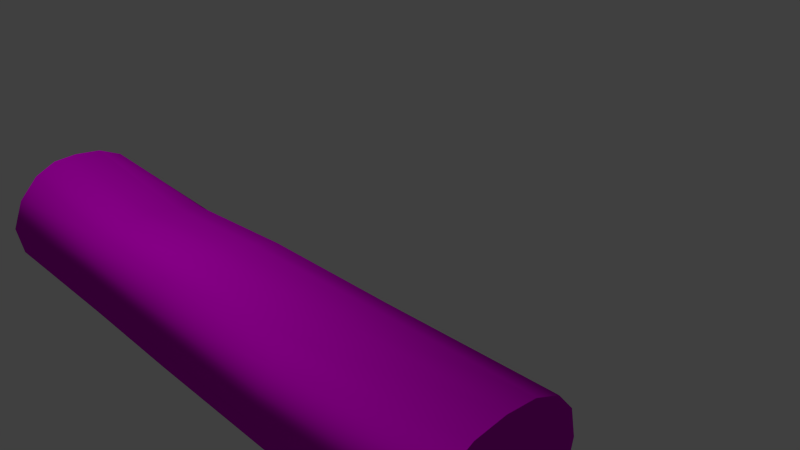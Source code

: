 # Source: decoration_tree_dead_2.blend  (saved by Blender 2.70.0; exported with 4.5.12 LTS)
import bpy
from mathutils import Matrix  # noqa: F401  (used for matrix-valued properties, if any)

bpy.ops.wm.read_factory_settings(use_empty=True)
scene = bpy.context.scene
scene.name = 'Scene'

# ---- collections
col_collection_1 = bpy.data.collections.new('Collection 1'); scene.collection.children.link(col_collection_1)

# ---- images (referenced by path relative to the original .blend; pixels are not part of the script)
import os
ASSET_DIR = os.environ.get("B2B_ASSET_DIR", "")  # directory of the original .blend (textures are referenced by path, not embedded)
HERE = os.path.dirname(os.path.abspath(__file__))  # packed textures are extracted next to this script under _unpacked/

def load_image(name, relpath, width, height, colorspace="sRGB"):
    """Load a texture the original file referenced (path relative to the .blend, or extracted next to this script)."""
    p = next((c for c in (os.path.join(HERE, relpath), os.path.join(ASSET_DIR, relpath)) if relpath and os.path.exists(c)), "")
    if p:
        img = bpy.data.images.load(p, check_existing=True)
        img.name = name
    else:  # same state as the original file: an image datablock whose file is absent (Cycles renders it pink)
        img = bpy.data.images.new(name, width, height)
        img.source = "FILE"
        img.filepath = "//" + (relpath or name)
    img.colorspace_settings.name = colorspace
    return img
img_deadtree_2_diffuse_png = load_image('deadtree_2_diffuse.png', 'Texturen/deadtree_2_diffuse.png', 1024, 1024, 'sRGB')
img_deadtree_2_normal_png = load_image('deadtree_2_normal.png', 'Texturen/deadtree_2_normal.png', 1024, 1024, 'sRGB')

# ---- materials (node trees are filled in below, after node groups)
mat_material_001 = bpy.data.materials.new('Material.001')
mat_material_001.alpha_threshold = 0.0
mat_material_001.roughness = 0.5
mat_material_001.line_color = (0.0, 0.0, 0.0, 1.0)
mat_tree_2 = bpy.data.materials.new('tree_2')
mat_tree_2.alpha_threshold = 0.0
mat_tree_2.roughness = 0.5
mat_tree_2.line_color = (0.0, 0.0, 0.0, 1.0)

# ---- material node trees
mat_material_001.use_nodes = True; mat_material_001.node_tree.nodes.clear()
_N = mat_material_001.node_tree.nodes; _L = mat_material_001.node_tree.links
n0 = _N.new('ShaderNodeOutputMaterial'); n0.name = 'Material Output'; n0.location = (300, 300)
n1 = _N.new('ShaderNodeEmission'); n1.name = 'Emission'; n1.location = (110, 300)
n1.inputs[0].default_value = (0.8, 0.8, 0.8, 1.0)
n1.inputs[1].default_value = 20.0
_L.new(n1.outputs[0], n0.inputs[0])
n0.is_active_output = True
mat_tree_2.use_nodes = True; mat_tree_2.node_tree.nodes.clear()
_N = mat_tree_2.node_tree.nodes; _L = mat_tree_2.node_tree.links
n0 = _N.new('ShaderNodeTexCoord'); n0.name = 'Texture Coordinate'; n0.location = (-472, 177)
n1 = _N.new('ShaderNodeBsdfDiffuse'); n1.name = 'Diffuse BSDF'; n1.location = (192, 186)
n2 = _N.new('ShaderNodeOutputMaterial'); n2.name = 'Material Output'; n2.location = (460, 51)
n3 = _N.new('ShaderNodeNormalMap'); n3.name = 'Normal Map'; n3.location = (-1, 12)
n4 = _N.new('ShaderNodeTexImage'); n4.name = 'Image Texture'; n4.location = (-223, 295)
n4.width = 290
n4.image = img_deadtree_2_diffuse_png
n5 = _N.new('ShaderNodeTexImage'); n5.name = 'Image Texture.001'; n5.location = (-225, 14)
n5.width = 239
n5.image = img_deadtree_2_normal_png
n6 = _N.new('ShaderNodeDisplacement'); n6.name = 'Displacement'; n6.location = (0, 0)
n6.inputs[1].default_value = 0.0
n6.inputs[2].default_value = 0.1
_L.new(n1.outputs[0], n2.inputs[0])
_L.new(n0.outputs[2], n4.inputs[0])
_L.new(n4.outputs[0], n1.inputs[0])
_L.new(n0.outputs[2], n5.inputs[0])
_L.new(n3.outputs[0], n1.inputs[2])
_L.new(n5.outputs[0], n3.inputs[1])
_L.new(n3.outputs[0], n6.inputs[0])
_L.new(n6.outputs[0], n2.inputs[2])
n2.is_active_output = True

# ---- world
world_world = bpy.data.worlds.new('World'); scene.world = world_world
world_world.color = (0.05088, 0.05088, 0.05088)
world_world.use_sun_shadow = False
world_world.sun_shadow_jitter_overblur = 0.0
world_world.cycles.sampling_method = 'MANUAL'
world_world.cycles.sample_map_resolution = 256

# ---- cameras
cam_camera = bpy.data.cameras.new('Camera')
cam_camera.clip_end = 100.0
cam_camera.lens = 35.0
cam_camera.sensor_width = 32.0
cam_camera.sensor_height = 18.0
cam_camera.ortho_scale = 7.314
cam_camera.dof.focus_distance = 0.0

# ---- meshes
me_plane = bpy.data.meshes.new('Plane')
me_plane.from_pydata([(-1.0, -1.0, 0.0), (1.0, -1.0, 0.0), (-1.0, 1.0, 0.0), (1.0, 1.0, 0.0)], [], [(0, 1, 3, 2)])
me_plane.materials.append(mat_material_001)
me_plane.use_remesh_preserve_volume = False
me_plane.use_remesh_preserve_attributes = False
me_plane.use_mirror_vertex_groups = False
me_plane.update()
me_cylinder_002 = bpy.data.meshes.new('Cylinder.002')
me_cylinder_002.from_pydata([(4.001, -0.8903, 0.04865), (-3.913, -0.9935, 0.04875), (4.001, -0.8514, -0.3339), (-3.918, -0.9327, -0.3339), (4.001, -0.6965, -0.638), (-3.918, -0.7086, -0.6387), (4.001, -0.3812, -0.7945), (-3.918, -0.3804, -0.7818), (4.001, 0.002259, -0.8294), (-3.918, 0.002245, -0.8103), (4.001, 0.3849, -0.7945), (-3.918, 0.3849, -0.7818), (4.001, 0.7094, -0.6414), (-3.918, 0.7094, -0.6387), (4.001, 0.9261, -0.3339), (-3.918, 0.9197, -0.3339), (4.001, 1.002, 0.04876), (-3.918, 0.9716, 0.04195), (4.001, 0.9261, 0.4162), (-3.918, 0.8799, 0.4033), (4.001, 0.7094, 0.6761), (-3.918, 0.6781, 0.6843), (4.001, 0.3849, 0.8191), (-3.918, 0.3766, 0.8244), (4.001, 0.002259, 0.8577), (-3.913, 0.02363, 0.8661), (4.001, -0.3839, 0.8164), (-3.898, -0.2921, 0.8496), (4.001, -0.704, 0.6678), (-3.889, -0.579, 0.7181), (4.001, -0.855, 0.4005), (-3.898, -0.8439, 0.4314), (-1.735, -0.9978, 0.04875), (-1.735, -0.9216, -0.3339), (-1.735, -0.7049, -0.6584), (-1.735, -0.3804, -0.8751), (-1.735, 0.002249, -0.9512), (-1.735, 0.3849, -0.8751), (-1.735, 0.701, -0.6584), (-1.735, 0.8866, -0.3339), (-1.735, 0.9396, 0.04875), (-1.735, 0.8538, 0.3902), (-1.735, 0.6277, 0.5983), (-1.735, 0.284, 0.6821), (-1.735, -0.06479, 0.7204), (-1.735, -0.3943, 0.7283), (-1.735, -0.7049, 0.632), (-1.735, -0.9216, 0.4078), (-0.1144, -0.9311, -0.3339), (-0.1144, -0.7049, -0.6584), (-0.1144, -0.3804, -0.8751), (-0.1144, 0.002252, -0.9512), (-0.1144, 0.3849, -0.8751), (-0.1144, 0.7094, -0.6584), (-0.1144, 0.9261, -0.3339), (-0.1144, 1.002, 0.04875), (-0.1144, 0.9261, 0.4074), (-0.1144, 0.7094, 0.6261), (-0.1144, 0.3849, 0.729), (-0.1144, 0.002252, 0.8237), (-0.1144, -0.4091, 0.8741), (-0.1144, -0.7469, 0.7359), (-0.1144, -0.9724, 0.4314), (-0.1144, -1.03, 0.04875), (1.761, -0.9216, -0.3339), (1.761, -0.7049, -0.6584), (1.761, -0.3804, -0.8751), (1.761, 0.002255, -0.9512), (1.761, 0.3849, -0.8751), (1.761, 0.7094, -0.6584), (1.761, 0.9261, -0.3339), (1.761, 1.002, 0.03484), (1.761, 0.9261, 0.3653), (1.761, 0.7094, 0.6354), (1.761, 0.3849, 0.7728), (1.761, 0.002255, 0.7692), (1.761, -0.3804, 0.6739), (1.761, -0.7049, 0.5401), (1.761, -0.9216, 0.3211), (1.761, -0.9977, 0.02953)], [], [(32, 1, 3, 33), (33, 3, 5, 34), (34, 5, 7, 35), (35, 7, 9, 36), (36, 9, 11, 37), (37, 11, 13, 38), (38, 13, 15, 39), (39, 15, 17, 40), (40, 17, 19, 41), (41, 19, 21, 42), (42, 21, 23, 43), (43, 23, 25, 44), (44, 25, 27, 45), (45, 27, 29, 46), (3, 1, 31, 29, 27, 25, 23, 21, 19, 17, 15, 13, 11, 9, 7, 5), (47, 31, 1, 32), (46, 29, 31, 47), (0, 2, 4, 6, 8, 10, 12, 14, 16, 18, 20, 22, 24, 26, 28, 30), (63, 32, 33, 48), (48, 33, 34, 49), (49, 34, 35, 50), (50, 35, 36, 51), (51, 36, 37, 52), (52, 37, 38, 53), (53, 38, 39, 54), (54, 39, 40, 55), (55, 40, 41, 56), (56, 41, 42, 57), (57, 42, 43, 58), (58, 43, 44, 59), (59, 44, 45, 60), (60, 45, 46, 61), (62, 47, 32, 63), (61, 46, 47, 62), (79, 63, 48, 64), (64, 48, 49, 65), (65, 49, 50, 66), (66, 50, 51, 67), (67, 51, 52, 68), (68, 52, 53, 69), (69, 53, 54, 70), (70, 54, 55, 71), (71, 55, 56, 72), (72, 56, 57, 73), (73, 57, 58, 74), (74, 58, 59, 75), (75, 59, 60, 76), (76, 60, 61, 77), (78, 62, 63, 79), (77, 61, 62, 78), (0, 79, 64, 2), (2, 64, 65, 4), (4, 65, 66, 6), (6, 66, 67, 8), (8, 67, 68, 10), (10, 68, 69, 12), (12, 69, 70, 14), (14, 70, 71, 16), (16, 71, 72, 18), (18, 72, 73, 20), (20, 73, 74, 22), (22, 74, 75, 24), (24, 75, 76, 26), (26, 76, 77, 28), (30, 78, 79, 0), (28, 77, 78, 30)])
me_cylinder_002.polygons.foreach_set('use_smooth', [True] * 66)
_uv = me_cylinder_002.uv_layers.new(name='UVMap')
_uv.uv.foreach_set('vector', [0.7897, 0.7407, 0.7892, 0.9688, 0.7462, 0.9667, 0.7471, 0.7397, 0.7471, 0.7397, 0.7462, 0.9667, 0.7045, 0.9616, 0.7049, 0.7361, 0.7049, 0.7361, 0.7045, 0.9616, 0.6649, 0.9563, 0.6635, 0.7301, 0.6635, 0.7301, 0.6649, 0.9563, 0.6221, 0.9554, 0.6228, 0.7254, 0.6228, 0.7254, 0.6221, 0.9554, 0.5794, 0.9525, 0.5822, 0.7262, 0.5822, 0.7262, 0.5794, 0.9525, 0.5402, 0.9554, 0.541, 0.7279, 0.541, 0.7279, 0.5402, 0.9554, 0.4993, 0.9598, 0.4995, 0.7282, 0.4995, 0.7282, 0.4993, 0.9598, 0.4572, 0.9623, 0.4555, 0.7278, 0.4555, 0.7278, 0.4572, 0.9623, 0.4157, 0.9639, 0.4147, 0.7277, 0.4147, 0.7277, 0.4157, 0.9639, 0.3777, 0.9695, 0.3786, 0.7285, 0.3786, 0.7285, 0.3777, 0.9695, 0.3412, 0.9671, 0.3382, 0.7273, 0.9807, 0.7443, 0.991, 0.9911, 0.95, 0.9942, 0.9402, 0.7483, 0.9402, 0.7483, 0.95, 0.9942, 0.9137, 0.9898, 0.9019, 0.7487, 0.9019, 0.7487, 0.9137, 0.9898, 0.8783, 0.979, 0.8646, 0.744, -0.6933, 0.4714, -0.6787, 0.518, -0.6983, 0.5895, -0.7341, 0.6442, -0.778, 0.6759, -0.8254, 0.6837, -0.8792, 0.6823, -0.9267, 0.6636, -0.9611, 0.6198, -0.9801, 0.5608, -0.9777, 0.4971, -0.9529, 0.4567, -0.8945, 0.4034, -0.8449, 0.4206, -0.7906, 0.4154, -0.7314, 0.4354, 0.8299, 0.7407, 0.8348, 0.9705, 0.7892, 0.9688, 0.7897, 0.7407, 0.8646, 0.744, 0.8783, 0.979, 0.8348, 0.9705, 0.8299, 0.7407, 0.0148, 0.5477, 0.01158, 0.4951, 0.03282, 0.4606, 0.07533, 0.4179, 0.1523, 0.4183, 0.2117, 0.4156, 0.2717, 0.4365, 0.311, 0.4811, 0.3239, 0.5432, 0.3053, 0.5944, 0.2738, 0.6456, 0.2232, 0.6798, 0.1576, 0.6876, 0.09732, 0.6709, 0.0566, 0.6402, 0.03145, 0.6025, 0.7899, 0.5763, 0.7897, 0.7407, 0.7471, 0.7397, 0.748, 0.5748, 0.748, 0.5748, 0.7471, 0.7397, 0.7049, 0.7361, 0.7059, 0.5722, 0.7059, 0.5722, 0.7049, 0.7361, 0.6635, 0.7301, 0.6646, 0.5692, 0.6646, 0.5692, 0.6635, 0.7301, 0.6228, 0.7254, 0.6236, 0.5662, 0.6236, 0.5662, 0.6228, 0.7254, 0.5822, 0.7262, 0.5825, 0.5638, 0.5825, 0.5638, 0.5822, 0.7262, 0.541, 0.7279, 0.5409, 0.5612, 0.5409, 0.5612, 0.541, 0.7279, 0.4995, 0.7282, 0.4987, 0.5575, 0.4987, 0.5575, 0.4995, 0.7282, 0.4555, 0.7278, 0.4565, 0.5533, 0.4565, 0.5533, 0.4555, 0.7278, 0.4147, 0.7277, 0.417, 0.552, 0.417, 0.552, 0.4147, 0.7277, 0.3786, 0.7285, 0.3838, 0.5529, 0.3838, 0.5529, 0.3786, 0.7285, 0.3382, 0.7273, 0.3467, 0.5558, 0.9904, 0.5631, 0.9807, 0.7443, 0.9402, 0.7483, 0.9458, 0.5658, 0.9458, 0.5658, 0.9402, 0.7483, 0.9019, 0.7487, 0.9026, 0.5747, 0.9026, 0.5747, 0.9019, 0.7487, 0.8646, 0.744, 0.8672, 0.5775, 0.8299, 0.5774, 0.8299, 0.7407, 0.7897, 0.7407, 0.7899, 0.5763, 0.8672, 0.5775, 0.8646, 0.744, 0.8299, 0.7407, 0.8299, 0.5774, 0.7881, 0.3867, 0.7899, 0.5763, 0.748, 0.5748, 0.7482, 0.3853, 0.7482, 0.3853, 0.748, 0.5748, 0.7059, 0.5722, 0.7066, 0.3827, 0.7066, 0.3827, 0.7059, 0.5722, 0.6646, 0.5692, 0.6654, 0.3824, 0.6654, 0.3824, 0.6646, 0.5692, 0.6236, 0.5662, 0.6247, 0.3816, 0.6247, 0.3816, 0.6236, 0.5662, 0.5825, 0.5638, 0.5839, 0.3764, 0.5839, 0.3764, 0.5825, 0.5638, 0.5409, 0.5612, 0.5422, 0.37, 0.5422, 0.37, 0.5409, 0.5612, 0.4987, 0.5575, 0.5, 0.3648, 0.5, 0.3648, 0.4987, 0.5575, 0.4565, 0.5533, 0.4589, 0.3608, 0.4589, 0.3608, 0.4565, 0.5533, 0.417, 0.552, 0.4215, 0.3584, 0.4215, 0.3584, 0.417, 0.552, 0.3838, 0.5529, 0.383, 0.3574, 0.383, 0.3574, 0.3838, 0.5529, 0.3467, 0.5558, 0.3441, 0.3596, 0.9888, 0.3601, 0.9904, 0.5631, 0.9458, 0.5658, 0.9445, 0.3631, 0.9445, 0.3631, 0.9458, 0.5658, 0.9026, 0.5747, 0.8986, 0.3659, 0.8986, 0.3659, 0.9026, 0.5747, 0.8672, 0.5775, 0.8574, 0.3734, 0.8217, 0.3822, 0.8299, 0.5774, 0.7899, 0.5763, 0.7881, 0.3867, 0.8574, 0.3734, 0.8672, 0.5775, 0.8299, 0.5774, 0.8217, 0.3822, 0.7883, 0.1482, 0.7881, 0.3867, 0.7482, 0.3853, 0.7454, 0.1523, 0.7454, 0.1523, 0.7482, 0.3853, 0.7066, 0.3827, 0.7077, 0.1527, 0.7077, 0.1527, 0.7066, 0.3827, 0.6654, 0.3824, 0.6688, 0.1518, 0.6688, 0.1518, 0.6654, 0.3824, 0.6247, 0.3816, 0.626, 0.1475, 0.626, 0.1475, 0.6247, 0.3816, 0.5839, 0.3764, 0.5833, 0.1447, 0.5833, 0.1447, 0.5839, 0.3764, 0.5422, 0.37, 0.5436, 0.1384, 0.5436, 0.1384, 0.5422, 0.37, 0.5, 0.3648, 0.5021, 0.1323, 0.5021, 0.1323, 0.5, 0.3648, 0.4589, 0.3608, 0.4591, 0.1274, 0.4591, 0.1274, 0.4589, 0.3608, 0.4215, 0.3584, 0.4177, 0.1233, 0.4177, 0.1233, 0.4215, 0.3584, 0.383, 0.3574, 0.3803, 0.122, 0.3803, 0.122, 0.383, 0.3574, 0.3441, 0.3596, 0.3411, 0.1243, 0.9887, 0.1171, 0.9888, 0.3601, 0.9445, 0.3631, 0.945, 0.1145, 0.945, 0.1145, 0.9445, 0.3631, 0.8986, 0.3659, 0.9009, 0.1145, 0.9009, 0.1145, 0.8986, 0.3659, 0.8574, 0.3734, 0.8611, 0.1228, 0.8275, 0.1393, 0.8217, 0.3822, 0.7881, 0.3867, 0.7883, 0.1482, 0.8611, 0.1228, 0.8574, 0.3734, 0.8217, 0.3822, 0.8275, 0.1393])
me_cylinder_002.materials.append(mat_tree_2)
me_cylinder_002.use_remesh_preserve_volume = False
me_cylinder_002.use_remesh_preserve_attributes = False
me_cylinder_002.use_mirror_vertex_groups = False
me_cylinder_002.update()

# ---- objects
ob_plane = bpy.data.objects.new('Plane', me_plane)
ob_cylinder_002 = bpy.data.objects.new('Cylinder.002', me_cylinder_002)
ob_camera = bpy.data.objects.new('Camera', cam_camera)

# ---- transforms, parenting, visibility, modifiers, constraints
ob_plane.location = (0.0, 0.0, 9.289)
ob_plane.lineart.crease_threshold = 0.0
ob_cylinder_002.location = (-0.07306, -2.041, -0.04875)
ob_cylinder_002.lineart.crease_threshold = 0.0
_m = ob_cylinder_002.modifiers.new('EdgeSplit', 'EDGE_SPLIT')
_m.split_angle = 0.7854
ob_camera.location = (7.481, -6.508, 5.344)
ob_camera.rotation_euler = (1.109, 0.01082, 0.8149)
ob_camera.lock_rotations_4d = False
ob_camera.empty_display_type = 'ARROWS'
ob_camera.color = (0.0, 0.0, 0.0, 0.0)
ob_camera.display_type = 'WIRE'
ob_camera.lineart.crease_threshold = 0.0

# ---- collection membership
col_collection_1.objects.link(ob_plane)
col_collection_1.objects.link(ob_cylinder_002)
col_collection_1.objects.link(ob_camera)

# ---- scene / render settings (as saved in the file)
scene.camera = ob_camera
scene.frame_start = 1; scene.frame_end = 80; scene.frame_set(84)
scene.render.engine = 'CYCLES'
scene.render.resolution_percentage = 50
scene.render.dither_intensity = 0.0
scene.cycles.use_denoising = False
scene.cycles.samples = 10
scene.cycles.sampling_pattern = 'TABULATED_SOBOL'
scene.cycles.light_sampling_threshold = 0.0
scene.cycles.use_adaptive_sampling = False
scene.cycles.use_light_tree = False
scene.cycles.blur_glossy = 0.0
scene.cycles.volume_bounces = 1
scene.cycles.pixel_filter_type = 'GAUSSIAN'
scene.cycles.sample_clamp_indirect = 0.0
scene.view_settings.view_transform = 'Standard'
bpy.context.view_layer.update()

